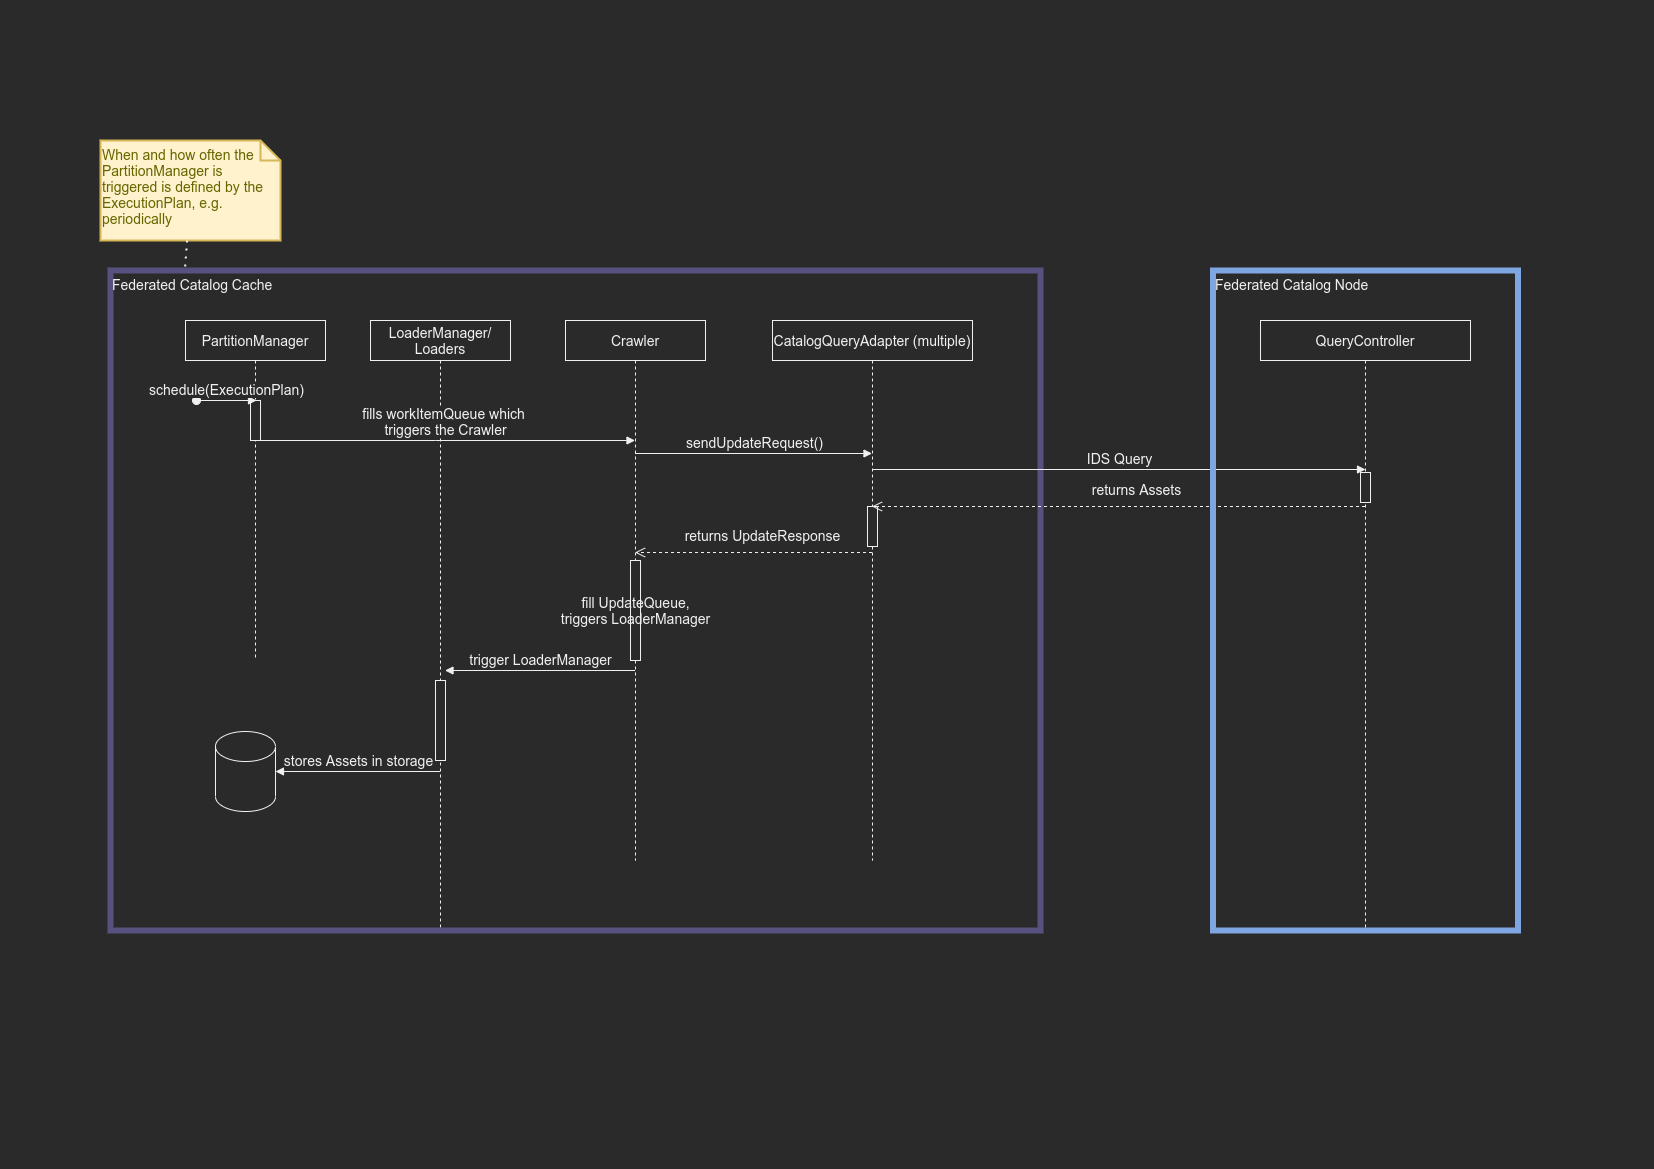

The diagram above was exported from draw.io. Its source (the exported page's mxGraphModel, read from the mxfile embedded in the PNG):
<mxGraphModel dx="2552" dy="1347" grid="1" gridSize="10" guides="1" tooltips="1" connect="1" arrows="1" fold="1" page="1" pageScale="1" pageWidth="1654" pageHeight="1169" math="0" shadow="0">
  <root>
    <mxCell id="0" />
    <mxCell id="1" parent="0" />
    <mxCell id="vu5K3qTSXOZbigDz4KQD-6" value="PartitionManager" style="shape=umlLifeline;perimeter=lifelinePerimeter;whiteSpace=wrap;html=1;container=1;collapsible=0;recursiveResize=0;outlineConnect=0;" parent="1" vertex="1">
      <mxGeometry x="185" y="320" width="140" height="340" as="geometry" />
    </mxCell>
    <mxCell id="vu5K3qTSXOZbigDz4KQD-18" value="" style="html=1;points=[];perimeter=orthogonalPerimeter;" parent="vu5K3qTSXOZbigDz4KQD-6" vertex="1">
      <mxGeometry x="65" y="80" width="10" height="40" as="geometry" />
    </mxCell>
    <mxCell id="vu5K3qTSXOZbigDz4KQD-7" value="Crawler" style="shape=umlLifeline;perimeter=lifelinePerimeter;whiteSpace=wrap;html=1;container=1;collapsible=0;recursiveResize=0;outlineConnect=0;" parent="1" vertex="1">
      <mxGeometry x="565" y="320" width="140" height="540" as="geometry" />
    </mxCell>
    <mxCell id="vu5K3qTSXOZbigDz4KQD-26" value="fill UpdateQueue,&lt;br&gt;triggers LoaderManager" style="html=1;points=[];perimeter=orthogonalPerimeter;" parent="vu5K3qTSXOZbigDz4KQD-7" vertex="1">
      <mxGeometry x="65" y="240" width="10" height="100" as="geometry" />
    </mxCell>
    <mxCell id="vu5K3qTSXOZbigDz4KQD-11" value="CatalogQueryAdapter (multiple)" style="shape=umlLifeline;perimeter=lifelinePerimeter;whiteSpace=wrap;html=1;container=1;collapsible=0;recursiveResize=0;outlineConnect=0;" parent="1" vertex="1">
      <mxGeometry x="772" y="320" width="200" height="540" as="geometry" />
    </mxCell>
    <mxCell id="vu5K3qTSXOZbigDz4KQD-25" value="" style="html=1;points=[];perimeter=orthogonalPerimeter;" parent="vu5K3qTSXOZbigDz4KQD-11" vertex="1">
      <mxGeometry x="95" y="186" width="10" height="40" as="geometry" />
    </mxCell>
    <mxCell id="vu5K3qTSXOZbigDz4KQD-14" value="QueryController" style="shape=umlLifeline;perimeter=lifelinePerimeter;whiteSpace=wrap;html=1;container=1;collapsible=0;recursiveResize=0;outlineConnect=0;" parent="1" vertex="1">
      <mxGeometry x="1260" y="320" width="210" height="610" as="geometry" />
    </mxCell>
    <mxCell id="vu5K3qTSXOZbigDz4KQD-24" value="" style="html=1;points=[];perimeter=orthogonalPerimeter;" parent="vu5K3qTSXOZbigDz4KQD-14" vertex="1">
      <mxGeometry x="100" y="152" width="10" height="30" as="geometry" />
    </mxCell>
    <mxCell id="vu5K3qTSXOZbigDz4KQD-15" value="LoaderManager/&lt;br&gt;Loaders" style="shape=umlLifeline;perimeter=lifelinePerimeter;whiteSpace=wrap;html=1;container=1;collapsible=0;recursiveResize=0;outlineConnect=0;" parent="1" vertex="1">
      <mxGeometry x="370" y="320" width="140" height="610" as="geometry" />
    </mxCell>
    <mxCell id="vu5K3qTSXOZbigDz4KQD-33" value="Federated Catalog Cache" style="rounded=0;whiteSpace=wrap;html=1;fillColor=none;strokeColor=#56517e;strokeWidth=6;align=left;verticalAlign=top;" parent="vu5K3qTSXOZbigDz4KQD-15" vertex="1">
      <mxGeometry x="-260" y="-50" width="930" height="660" as="geometry" />
    </mxCell>
    <mxCell id="vu5K3qTSXOZbigDz4KQD-31" value="" style="html=1;points=[];perimeter=orthogonalPerimeter;" parent="vu5K3qTSXOZbigDz4KQD-15" vertex="1">
      <mxGeometry x="65" y="360" width="10" height="80" as="geometry" />
    </mxCell>
    <mxCell id="vu5K3qTSXOZbigDz4KQD-36" value="schedule(ExecutionPlan)" style="html=1;verticalAlign=bottom;startArrow=oval;startFill=1;endArrow=block;startSize=8;rounded=0;" parent="vu5K3qTSXOZbigDz4KQD-15" edge="1">
      <mxGeometry width="60" relative="1" as="geometry">
        <mxPoint x="-174" y="80" as="sourcePoint" />
        <mxPoint x="-114" y="80" as="targetPoint" />
      </mxGeometry>
    </mxCell>
    <mxCell id="vu5K3qTSXOZbigDz4KQD-17" value="fills workItemQueue which&amp;nbsp;&lt;br&gt;triggers the Crawler" style="html=1;verticalAlign=bottom;endArrow=block;rounded=0;" parent="1" target="vu5K3qTSXOZbigDz4KQD-7" edge="1">
      <mxGeometry width="80" relative="1" as="geometry">
        <mxPoint x="255" y="440" as="sourcePoint" />
        <mxPoint x="514.5" y="440" as="targetPoint" />
        <Array as="points">
          <mxPoint x="435" y="440" />
        </Array>
      </mxGeometry>
    </mxCell>
    <mxCell id="vu5K3qTSXOZbigDz4KQD-19" value="sendUpdateRequest()" style="html=1;verticalAlign=bottom;endArrow=block;rounded=0;" parent="1" edge="1">
      <mxGeometry width="80" relative="1" as="geometry">
        <mxPoint x="634.5" y="453" as="sourcePoint" />
        <mxPoint x="871.5" y="453" as="targetPoint" />
      </mxGeometry>
    </mxCell>
    <mxCell id="vu5K3qTSXOZbigDz4KQD-20" value="IDS Query" style="html=1;verticalAlign=bottom;endArrow=block;rounded=0;" parent="1" edge="1">
      <mxGeometry width="80" relative="1" as="geometry">
        <mxPoint x="871.5" y="469" as="sourcePoint" />
        <mxPoint x="1365" y="469" as="targetPoint" />
      </mxGeometry>
    </mxCell>
    <mxCell id="vu5K3qTSXOZbigDz4KQD-21" value="returns Assets" style="html=1;verticalAlign=bottom;endArrow=open;dashed=1;endSize=8;rounded=0;" parent="1" edge="1">
      <mxGeometry x="-0.07" y="-6" relative="1" as="geometry">
        <mxPoint x="1364.5" y="506" as="sourcePoint" />
        <mxPoint x="871.5" y="506" as="targetPoint" />
        <mxPoint as="offset" />
      </mxGeometry>
    </mxCell>
    <mxCell id="vu5K3qTSXOZbigDz4KQD-23" value="returns UpdateResponse" style="html=1;verticalAlign=bottom;endArrow=open;dashed=1;endSize=8;rounded=0;" parent="1" edge="1">
      <mxGeometry x="-0.07" y="-6" relative="1" as="geometry">
        <mxPoint x="871.5" y="552" as="sourcePoint" />
        <mxPoint x="634.5" y="552" as="targetPoint" />
        <mxPoint as="offset" />
      </mxGeometry>
    </mxCell>
    <mxCell id="vu5K3qTSXOZbigDz4KQD-27" value="trigger LoaderManager" style="html=1;verticalAlign=bottom;endArrow=block;rounded=0;" parent="1" edge="1">
      <mxGeometry width="80" relative="1" as="geometry">
        <mxPoint x="634.5" y="670" as="sourcePoint" />
        <mxPoint x="444.5" y="670" as="targetPoint" />
      </mxGeometry>
    </mxCell>
    <mxCell id="vu5K3qTSXOZbigDz4KQD-29" value="stores Assets in storage" style="html=1;verticalAlign=bottom;endArrow=block;rounded=0;entryX=1;entryY=0.5;entryDx=0;entryDy=0;entryPerimeter=0;" parent="1" source="vu5K3qTSXOZbigDz4KQD-15" target="vu5K3qTSXOZbigDz4KQD-30" edge="1">
      <mxGeometry width="80" relative="1" as="geometry">
        <mxPoint x="644.5" y="680" as="sourcePoint" />
        <mxPoint x="325" y="750" as="targetPoint" />
      </mxGeometry>
    </mxCell>
    <mxCell id="vu5K3qTSXOZbigDz4KQD-30" value="" style="shape=cylinder3;whiteSpace=wrap;html=1;boundedLbl=1;backgroundOutline=1;size=15;" parent="1" vertex="1">
      <mxGeometry x="215" y="731" width="60" height="80" as="geometry" />
    </mxCell>
    <mxCell id="vu5K3qTSXOZbigDz4KQD-35" value="Federated Catalog Node" style="rounded=0;whiteSpace=wrap;html=1;fillColor=none;strokeColor=#7EA6E0;strokeWidth=6;align=left;verticalAlign=top;" parent="1" vertex="1">
      <mxGeometry x="1212.5" y="270" width="305" height="660" as="geometry" />
    </mxCell>
    <mxCell id="UWsqK3EJuPKN1eNgJ-gF-2" value="When and how often the PartitionManager is triggered is defined by the ExecutionPlan, e.g. periodically" style="shape=note;strokeWidth=2;fontSize=14;size=20;whiteSpace=wrap;html=1;fillColor=#fff2cc;strokeColor=#d6b656;fontColor=#666600;align=left;verticalAlign=top;" vertex="1" parent="1">
      <mxGeometry x="100" y="140" width="180" height="100" as="geometry" />
    </mxCell>
    <mxCell id="UWsqK3EJuPKN1eNgJ-gF-4" value="" style="endArrow=none;dashed=1;html=1;dashPattern=1 3;strokeWidth=2;rounded=0;entryX=0.08;entryY=0.001;entryDx=0;entryDy=0;entryPerimeter=0;" edge="1" parent="1" source="UWsqK3EJuPKN1eNgJ-gF-2" target="vu5K3qTSXOZbigDz4KQD-33">
      <mxGeometry width="50" height="50" relative="1" as="geometry">
        <mxPoint x="800" y="740" as="sourcePoint" />
        <mxPoint x="850" y="690" as="targetPoint" />
      </mxGeometry>
    </mxCell>
  </root>
</mxGraphModel>